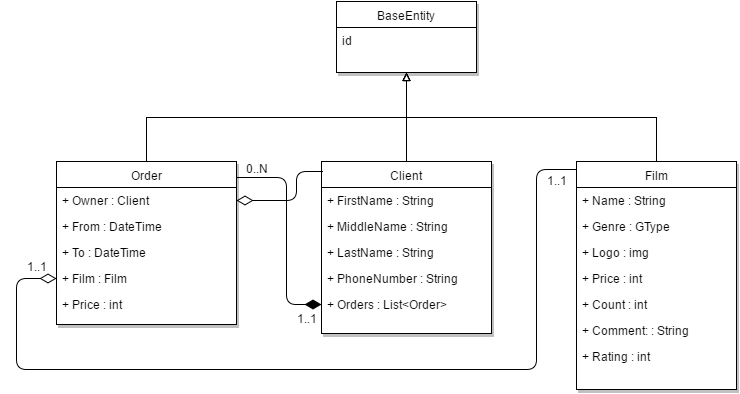

The diagram above was exported from draw.io. Its source (the exported page's mxGraphModel, read from the mxfile embedded in the PNG):
<mxGraphModel dx="1194" dy="730" grid="1" gridSize="10" guides="1" tooltips="1" connect="1" arrows="1" fold="1" page="1" pageScale="1" pageWidth="1169" pageHeight="826" background="#ffffff" math="0" shadow="0">
  <root>
    <mxCell id="0" />
    <mxCell id="1" parent="0" />
    <mxCell id="740b699f0165520d-5" value="BaseEntity" style="swimlane;html=1;fontStyle=0;childLayout=stackLayout;horizontal=1;startSize=26;fillColor=none;horizontalStack=0;resizeParent=1;resizeLast=0;collapsible=1;marginBottom=0;swimlaneFillColor=#ffffff;shadow=1;comic=0;glass=0;rounded=0;" vertex="1" parent="1">
      <mxGeometry x="510" y="122" width="140" height="71" as="geometry" />
    </mxCell>
    <mxCell id="740b699f0165520d-6" value="id" style="text;html=1;strokeColor=none;fillColor=none;align=left;verticalAlign=top;spacingLeft=4;spacingRight=4;whiteSpace=wrap;overflow=hidden;rotatable=0;points=[[0,0.5],[1,0.5]];portConstraint=eastwest;" vertex="1" parent="740b699f0165520d-5">
      <mxGeometry y="26" width="140" height="26" as="geometry" />
    </mxCell>
    <mxCell id="740b699f0165520d-9" value="Order" style="swimlane;html=1;fontStyle=0;childLayout=stackLayout;horizontal=1;startSize=26;fillColor=none;horizontalStack=0;resizeParent=1;resizeLast=0;collapsible=1;marginBottom=0;swimlaneFillColor=#ffffff;rounded=0;shadow=1;glass=0;comic=0;" vertex="1" parent="1">
      <mxGeometry x="230" y="282" width="180" height="163" as="geometry" />
    </mxCell>
    <mxCell id="740b699f0165520d-10" value="+ Owner : Client" style="text;html=1;strokeColor=none;fillColor=none;align=left;verticalAlign=top;spacingLeft=4;spacingRight=4;whiteSpace=wrap;overflow=hidden;rotatable=0;points=[[0,0.5],[1,0.5]];portConstraint=eastwest;" vertex="1" parent="740b699f0165520d-9">
      <mxGeometry y="26" width="180" height="26" as="geometry" />
    </mxCell>
    <mxCell id="740b699f0165520d-11" value="+ From : DateTime" style="text;html=1;strokeColor=none;fillColor=none;align=left;verticalAlign=top;spacingLeft=4;spacingRight=4;whiteSpace=wrap;overflow=hidden;rotatable=0;points=[[0,0.5],[1,0.5]];portConstraint=eastwest;" vertex="1" parent="740b699f0165520d-9">
      <mxGeometry y="52" width="180" height="26" as="geometry" />
    </mxCell>
    <mxCell id="740b699f0165520d-12" value="+ To : DateTime" style="text;html=1;strokeColor=none;fillColor=none;align=left;verticalAlign=top;spacingLeft=4;spacingRight=4;whiteSpace=wrap;overflow=hidden;rotatable=0;points=[[0,0.5],[1,0.5]];portConstraint=eastwest;" vertex="1" parent="740b699f0165520d-9">
      <mxGeometry y="78" width="180" height="26" as="geometry" />
    </mxCell>
    <mxCell id="740b699f0165520d-13" value="+ Film : Film" style="text;html=1;strokeColor=none;fillColor=none;align=left;verticalAlign=top;spacingLeft=4;spacingRight=4;whiteSpace=wrap;overflow=hidden;rotatable=0;points=[[0,0.5],[1,0.5]];portConstraint=eastwest;rounded=0;shadow=1;glass=0;comic=1;" vertex="1" parent="740b699f0165520d-9">
      <mxGeometry y="104" width="180" height="26" as="geometry" />
    </mxCell>
    <mxCell id="740b699f0165520d-14" value="+ Price : int" style="text;html=1;strokeColor=none;fillColor=none;align=left;verticalAlign=top;spacingLeft=4;spacingRight=4;whiteSpace=wrap;overflow=hidden;rotatable=0;points=[[0,0.5],[1,0.5]];portConstraint=eastwest;rounded=0;shadow=1;glass=0;comic=1;" vertex="1" parent="740b699f0165520d-9">
      <mxGeometry y="130" width="180" height="26" as="geometry" />
    </mxCell>
    <mxCell id="740b699f0165520d-15" value="Client" style="swimlane;html=1;fontStyle=0;childLayout=stackLayout;horizontal=1;startSize=26;fillColor=none;horizontalStack=0;resizeParent=1;resizeLast=0;collapsible=1;marginBottom=0;swimlaneFillColor=#ffffff;rounded=0;shadow=1;glass=0;comic=0;" vertex="1" parent="1">
      <mxGeometry x="495" y="282" width="170" height="172" as="geometry" />
    </mxCell>
    <mxCell id="740b699f0165520d-16" value="+ FirstName : String" style="text;html=1;strokeColor=none;fillColor=none;align=left;verticalAlign=top;spacingLeft=4;spacingRight=4;whiteSpace=wrap;overflow=hidden;rotatable=0;points=[[0,0.5],[1,0.5]];portConstraint=eastwest;" vertex="1" parent="740b699f0165520d-15">
      <mxGeometry y="26" width="170" height="26" as="geometry" />
    </mxCell>
    <mxCell id="740b699f0165520d-17" value="+ MiddleName : String" style="text;html=1;strokeColor=none;fillColor=none;align=left;verticalAlign=top;spacingLeft=4;spacingRight=4;whiteSpace=wrap;overflow=hidden;rotatable=0;points=[[0,0.5],[1,0.5]];portConstraint=eastwest;" vertex="1" parent="740b699f0165520d-15">
      <mxGeometry y="52" width="170" height="26" as="geometry" />
    </mxCell>
    <mxCell id="740b699f0165520d-18" value="+ LastName : String" style="text;html=1;strokeColor=none;fillColor=none;align=left;verticalAlign=top;spacingLeft=4;spacingRight=4;whiteSpace=wrap;overflow=hidden;rotatable=0;points=[[0,0.5],[1,0.5]];portConstraint=eastwest;" vertex="1" parent="740b699f0165520d-15">
      <mxGeometry y="78" width="170" height="26" as="geometry" />
    </mxCell>
    <mxCell id="740b699f0165520d-19" value="+ PhoneNumber : String" style="text;html=1;strokeColor=none;fillColor=none;align=left;verticalAlign=top;spacingLeft=4;spacingRight=4;whiteSpace=wrap;overflow=hidden;rotatable=0;points=[[0,0.5],[1,0.5]];portConstraint=eastwest;rounded=0;shadow=1;glass=0;comic=1;" vertex="1" parent="740b699f0165520d-15">
      <mxGeometry y="104" width="170" height="26" as="geometry" />
    </mxCell>
    <mxCell id="740b699f0165520d-20" value="+ Orders : List&amp;lt;Order&amp;gt;" style="text;html=1;strokeColor=none;fillColor=none;align=left;verticalAlign=top;spacingLeft=4;spacingRight=4;whiteSpace=wrap;overflow=hidden;rotatable=0;points=[[0,0.5],[1,0.5]];portConstraint=eastwest;rounded=0;shadow=1;glass=0;comic=1;" vertex="1" parent="740b699f0165520d-15">
      <mxGeometry y="130" width="170" height="26" as="geometry" />
    </mxCell>
    <mxCell id="740b699f0165520d-21" value="Film" style="swimlane;html=1;fontStyle=0;childLayout=stackLayout;horizontal=1;startSize=26;fillColor=none;horizontalStack=0;resizeParent=1;resizeLast=0;collapsible=1;marginBottom=0;swimlaneFillColor=#ffffff;rounded=0;shadow=1;glass=0;comic=0;" vertex="1" parent="1">
      <mxGeometry x="750" y="282" width="160" height="228" as="geometry" />
    </mxCell>
    <mxCell id="740b699f0165520d-22" value="+ Name : String" style="text;html=1;strokeColor=none;fillColor=none;align=left;verticalAlign=top;spacingLeft=4;spacingRight=4;whiteSpace=wrap;overflow=hidden;rotatable=0;points=[[0,0.5],[1,0.5]];portConstraint=eastwest;" vertex="1" parent="740b699f0165520d-21">
      <mxGeometry y="26" width="160" height="26" as="geometry" />
    </mxCell>
    <mxCell id="740b699f0165520d-23" value="+ Genre : GType" style="text;html=1;strokeColor=none;fillColor=none;align=left;verticalAlign=top;spacingLeft=4;spacingRight=4;whiteSpace=wrap;overflow=hidden;rotatable=0;points=[[0,0.5],[1,0.5]];portConstraint=eastwest;" vertex="1" parent="740b699f0165520d-21">
      <mxGeometry y="52" width="160" height="26" as="geometry" />
    </mxCell>
    <mxCell id="740b699f0165520d-24" value="+ Logo : img" style="text;html=1;strokeColor=none;fillColor=none;align=left;verticalAlign=top;spacingLeft=4;spacingRight=4;whiteSpace=wrap;overflow=hidden;rotatable=0;points=[[0,0.5],[1,0.5]];portConstraint=eastwest;" vertex="1" parent="740b699f0165520d-21">
      <mxGeometry y="78" width="160" height="26" as="geometry" />
    </mxCell>
    <mxCell id="740b699f0165520d-25" value="+ Price : int" style="text;html=1;strokeColor=none;fillColor=none;align=left;verticalAlign=top;spacingLeft=4;spacingRight=4;whiteSpace=wrap;overflow=hidden;rotatable=0;points=[[0,0.5],[1,0.5]];portConstraint=eastwest;rounded=0;shadow=1;glass=0;comic=0;" vertex="1" parent="740b699f0165520d-21">
      <mxGeometry y="104" width="160" height="26" as="geometry" />
    </mxCell>
    <mxCell id="740b699f0165520d-26" value="+ Count : int" style="text;html=1;strokeColor=none;fillColor=none;align=left;verticalAlign=top;spacingLeft=4;spacingRight=4;whiteSpace=wrap;overflow=hidden;rotatable=0;points=[[0,0.5],[1,0.5]];portConstraint=eastwest;rounded=0;shadow=1;glass=0;comic=0;" vertex="1" parent="740b699f0165520d-21">
      <mxGeometry y="130" width="160" height="26" as="geometry" />
    </mxCell>
    <mxCell id="740b699f0165520d-27" value="+ Comment: : String" style="text;html=1;strokeColor=none;fillColor=none;align=left;verticalAlign=top;spacingLeft=4;spacingRight=4;whiteSpace=wrap;overflow=hidden;rotatable=0;points=[[0,0.5],[1,0.5]];portConstraint=eastwest;rounded=0;shadow=1;glass=0;comic=0;" vertex="1" parent="740b699f0165520d-21">
      <mxGeometry y="156" width="160" height="26" as="geometry" />
    </mxCell>
    <mxCell id="740b699f0165520d-28" value="+ Rating : int" style="text;html=1;strokeColor=none;fillColor=none;align=left;verticalAlign=top;spacingLeft=4;spacingRight=4;whiteSpace=wrap;overflow=hidden;rotatable=0;points=[[0,0.5],[1,0.5]];portConstraint=eastwest;rounded=0;shadow=1;glass=0;comic=0;" vertex="1" parent="740b699f0165520d-21">
      <mxGeometry y="182" width="160" height="26" as="geometry" />
    </mxCell>
    <mxCell id="740b699f0165520d-32" style="edgeStyle=orthogonalEdgeStyle;rounded=0;html=1;exitX=0.5;exitY=0;entryX=0.5;entryY=1;endArrow=block;endFill=0;jettySize=auto;orthogonalLoop=1;strokeColor=#000000;" edge="1" parent="1" source="740b699f0165520d-9" target="740b699f0165520d-5">
      <mxGeometry relative="1" as="geometry" />
    </mxCell>
    <mxCell id="740b699f0165520d-33" style="edgeStyle=orthogonalEdgeStyle;rounded=0;html=1;exitX=0.5;exitY=0;entryX=0.5;entryY=1;endArrow=block;endFill=0;jettySize=auto;orthogonalLoop=1;strokeColor=#000000;" edge="1" parent="1" source="740b699f0165520d-15" target="740b699f0165520d-5">
      <mxGeometry relative="1" as="geometry" />
    </mxCell>
    <mxCell id="740b699f0165520d-34" style="edgeStyle=orthogonalEdgeStyle;rounded=0;html=1;exitX=0.5;exitY=0;entryX=0.5;entryY=1;endArrow=block;endFill=0;jettySize=auto;orthogonalLoop=1;strokeColor=#000000;" edge="1" parent="1" source="740b699f0165520d-21" target="740b699f0165520d-5">
      <mxGeometry relative="1" as="geometry" />
    </mxCell>
    <mxCell id="740b699f0165520d-52" value="" style="endArrow=none;html=1;endSize=12;startArrow=diamondThin;startSize=14;startFill=0;edgeStyle=orthogonalEdgeStyle;align=left;verticalAlign=bottom;strokeColor=#000000;exitX=0;exitY=0.5;entryX=0;entryY=0.035;entryPerimeter=0;endFill=0;" edge="1" parent="1" source="740b699f0165520d-13" target="740b699f0165520d-21">
      <mxGeometry x="-1" y="3" relative="1" as="geometry">
        <mxPoint x="290" y="500" as="sourcePoint" />
        <mxPoint x="670" y="490" as="targetPoint" />
        <Array as="points">
          <mxPoint x="190" y="399" />
          <mxPoint x="190" y="490" />
          <mxPoint x="710" y="490" />
          <mxPoint x="710" y="290" />
        </Array>
      </mxGeometry>
    </mxCell>
    <mxCell id="740b699f0165520d-62" value="1..1" style="text;html=1;resizable=0;points=[];align=center;verticalAlign=middle;labelBackgroundColor=#ffffff;" vertex="1" connectable="0" parent="740b699f0165520d-52">
      <mxGeometry x="-0.9776" relative="1" as="geometry">
        <mxPoint x="-10" y="-13" as="offset" />
      </mxGeometry>
    </mxCell>
    <mxCell id="740b699f0165520d-63" value="1..1" style="text;html=1;resizable=0;points=[];align=center;verticalAlign=middle;labelBackgroundColor=#ffffff;" vertex="1" connectable="0" parent="740b699f0165520d-52">
      <mxGeometry x="0.991" y="1" relative="1" as="geometry">
        <mxPoint x="-16" y="11" as="offset" />
      </mxGeometry>
    </mxCell>
    <mxCell id="740b699f0165520d-58" value="" style="endArrow=none;html=1;endSize=12;startArrow=diamondThin;startSize=14;startFill=1;edgeStyle=orthogonalEdgeStyle;align=left;verticalAlign=bottom;strokeColor=#000000;exitX=0;exitY=0.5;entryX=1;entryY=0.098;entryPerimeter=0;endFill=0;" edge="1" parent="1" source="740b699f0165520d-20" target="740b699f0165520d-9">
      <mxGeometry x="-1" y="3" relative="1" as="geometry">
        <mxPoint x="360" y="580" as="sourcePoint" />
        <mxPoint x="520" y="580" as="targetPoint" />
        <Array as="points">
          <mxPoint x="460" y="425" />
          <mxPoint x="460" y="298" />
        </Array>
      </mxGeometry>
    </mxCell>
    <mxCell id="740b699f0165520d-60" value="1..1" style="text;html=1;resizable=0;points=[];align=center;verticalAlign=middle;labelBackgroundColor=#ffffff;" vertex="1" connectable="0" parent="740b699f0165520d-58">
      <mxGeometry x="-0.934" y="1" relative="1" as="geometry">
        <mxPoint x="-8" y="12" as="offset" />
      </mxGeometry>
    </mxCell>
    <mxCell id="740b699f0165520d-61" value="0..N" style="text;html=1;resizable=0;points=[];align=center;verticalAlign=middle;labelBackgroundColor=#ffffff;" vertex="1" connectable="0" parent="740b699f0165520d-58">
      <mxGeometry x="0.9151" relative="1" as="geometry">
        <mxPoint x="11" y="-10" as="offset" />
      </mxGeometry>
    </mxCell>
    <mxCell id="740b699f0165520d-59" value="" style="endArrow=none;html=1;endSize=12;startArrow=diamondThin;startSize=14;startFill=0;edgeStyle=orthogonalEdgeStyle;align=left;verticalAlign=bottom;strokeColor=#000000;exitX=1;exitY=0.5;entryX=0.006;entryY=0.058;entryPerimeter=0;endFill=0;" edge="1" parent="1" source="740b699f0165520d-10" target="740b699f0165520d-15">
      <mxGeometry x="-1" y="3" relative="1" as="geometry">
        <mxPoint x="440" y="520" as="sourcePoint" />
        <mxPoint x="600" y="520" as="targetPoint" />
        <Array as="points">
          <mxPoint x="470" y="321" />
          <mxPoint x="470" y="292" />
        </Array>
      </mxGeometry>
    </mxCell>
  </root>
</mxGraphModel>